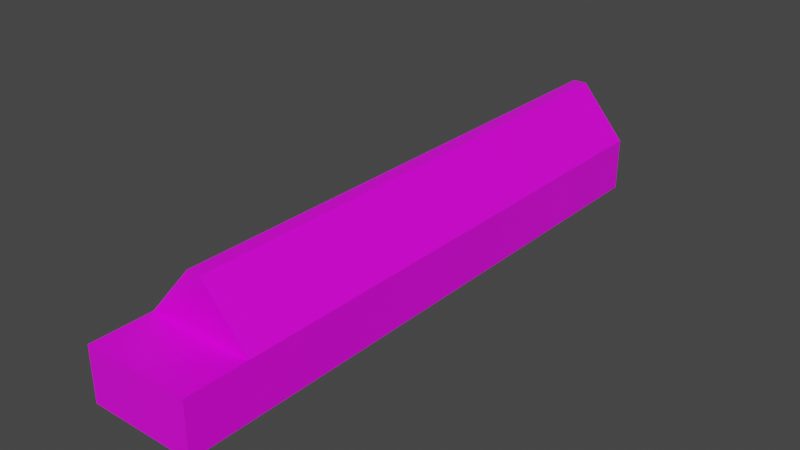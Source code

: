 # Source: medium.blend  (saved by Blender 4.4.30; exported with 4.5.12 LTS)
import bpy
from mathutils import Matrix  # noqa: F401  (used for matrix-valued properties, if any)

bpy.ops.wm.read_factory_settings(use_empty=True)
scene = bpy.context.scene
scene.name = 'Scene'

# ---- collections
col_collection = bpy.data.collections.new('Collection'); scene.collection.children.link(col_collection)

# ---- images (referenced by path relative to the original .blend; pixels are not part of the script)
import os
ASSET_DIR = os.environ.get("B2B_ASSET_DIR", "")  # directory of the original .blend (textures are referenced by path, not embedded)
HERE = os.path.dirname(os.path.abspath(__file__))  # packed textures are extracted next to this script under _unpacked/

def load_image(name, relpath, width, height, colorspace="sRGB"):
    """Load a texture the original file referenced (path relative to the .blend, or extracted next to this script)."""
    p = next((c for c in (os.path.join(HERE, relpath), os.path.join(ASSET_DIR, relpath)) if relpath and os.path.exists(c)), "")
    if p:
        img = bpy.data.images.load(p, check_existing=True)
        img.name = name
    else:  # same state as the original file: an image datablock whose file is absent (Cycles renders it pink)
        img = bpy.data.images.new(name, width, height)
        img.source = "FILE"
        img.filepath = "//" + (relpath or name)
    img.colorspace_settings.name = colorspace
    return img
img_metalbridgebeam1_jpg = load_image('metalbridgebeam1.jpg', 'metalbridgebeam1.jpg', 1024, 1024, 'sRGB')

# ---- materials (node trees are filled in below, after node groups)
mat_material = bpy.data.materials.new('Material')
mat_material.alpha_threshold = 0.0
mat_material.use_transparent_shadow = False
mat_material.line_color = (0.0, 0.0, 0.0, 1.0)

# ---- material node trees
mat_material.use_nodes = True; mat_material.node_tree.nodes.clear()
_N = mat_material.node_tree.nodes; _L = mat_material.node_tree.links
n0 = _N.new('ShaderNodeOutputMaterial'); n0.name = 'Material Output'; n0.location = (300, 300)
n1 = _N.new('ShaderNodeBsdfPrincipled'); n1.name = 'Principled BSDF'; n1.location = (10, 300)
n1.distribution = 'GGX'
n1.subsurface_method = 'BURLEY'
n1.inputs[2].default_value = 0.4
n1.inputs[3].default_value = 1.45
n1.inputs[27].default_value = (0.0, 0.0, 0.0, 1.0)
n1.inputs[28].default_value = 1.0
n2 = _N.new('ShaderNodeTexImage'); n2.name = 'Image Texture'; n2.location = (-407, 296)
n2.image = img_metalbridgebeam1_jpg
_L.new(n1.outputs[0], n0.inputs[0])
_L.new(n2.outputs[0], n1.inputs[0])
n0.is_active_output = True

# ---- world
world_world = bpy.data.worlds.new('World'); scene.world = world_world
world_world.use_nodes = True; world_world.node_tree.nodes.clear()
_N = world_world.node_tree.nodes; _L = world_world.node_tree.links
n0 = _N.new('ShaderNodeOutputWorld'); n0.name = 'World Output'; n0.location = (300, 300)
n1 = _N.new('ShaderNodeBackground'); n1.name = 'Background'; n1.location = (10, 300)
n1.inputs[0].default_value = (0.05088, 0.05088, 0.05088, 1.0)
_L.new(n1.outputs[0], n0.inputs[0])
n0.is_active_output = True
world_world.color = (0.05088, 0.05088, 0.05088)
world_world.use_sun_shadow = False
world_world.sun_shadow_jitter_overblur = 0.0

# ---- meshes
me_cube = bpy.data.meshes.new('Cube')
me_cube.from_pydata([(0.04324, 1.822, 0.3282), (0.3282, 1.822, -0.3282), (0.04324, -1.444, 0.3282), (-0.04324, 1.822, 0.3282), (-0.3282, 1.822, -0.3282), (-0.04324, -1.444, 0.3282), (0.3282, 1.822, 0.0), (-0.3282, -1.444, 0.0), (0.3282, -1.444, 0.0), (-0.3282, 1.822, 0.0), (0.3282, -1.822, -0.3282), (-0.3282, -1.822, -0.3282), (-0.3282, -1.822, 0.0), (0.3282, -1.822, 0.0)], [], [(4, 1, 10, 11), (7, 5, 3, 9), (8, 2, 5, 7), (6, 0, 2, 8), (4, 9, 3, 0, 6, 1), (10, 13, 12, 11), (1, 6, 8, 13, 10), (11, 12, 7, 9, 4), (3, 5, 2, 0), (7, 12, 13, 8)])
_uv = me_cube.uv_layers.new(name='UVMap')
_uv.uv.foreach_set('vector', [0.125, 0.5, 0.375, 0.5, 0.375, 0.75, 0.125, 0.75, 0.5, 0.0, 0.625, 0.0, 0.625, 0.25, 0.5, 0.25, 0.5, 0.75, 0.625, 0.75, 0.625, 1.0, 0.5, 1.0, 0.5, 0.5, 0.625, 0.5, 0.625, 0.75, 0.5, 0.75, 0.375, 0.25, 0.5, 0.25, 0.625, 0.25, 0.625, 0.5, 0.5, 0.5, 0.375, 0.5, 0.375, 0.75, 0.5, 0.75, 0.5, 1.0, 0.375, 1.0, 0.375, 0.5, 0.5, 0.5, 0.5, 0.75, 0.5, 0.75, 0.375, 0.75, 0.375, 0.0, 0.5, 0.0, 0.5, 0.0, 0.5, 0.25, 0.375, 0.25, 0.875, 0.5, 0.875, 0.75, 0.625, 0.75, 0.625, 0.5, 0.5, 1.0, 0.5, 1.0, 0.5, 0.75, 0.5, 0.75])
me_cube.materials.append(mat_material)
me_cube.use_remesh_preserve_volume = False
me_cube.use_remesh_preserve_attributes = False
me_cube.use_mirror_vertex_groups = False
me_cube.update()

# ---- objects
ob_model = bpy.data.objects.new('model', me_cube)

# ---- transforms, parenting, visibility, modifiers, constraints
ob_model.location = (0.0, 0.0, 0.0)
ob_model.lock_rotations_4d = False
ob_model.empty_display_type = 'ARROWS'
ob_model.lineart.crease_threshold = 0.0

# ---- collection membership
col_collection.objects.link(ob_model)

# ---- scene / render settings (as saved in the file)
scene.frame_start = 1; scene.frame_end = 250; scene.frame_set(0)
scene.render.engine = 'BLENDER_EEVEE_NEXT'
scene.cycles.use_denoising = False
scene.cycles.samples = 128
scene.cycles.sampling_pattern = 'TABULATED_SOBOL'
scene.cycles.use_adaptive_sampling = False
scene.cycles.use_light_tree = False
scene.view_settings.view_transform = 'Filmic'
bpy.context.view_layer.update()

# ---- added for rendering (the .blend has no active camera and no usable light): camera, sun
cam_auto = bpy.data.cameras.new('AutoCamera')
cam_auto.lens = 50.0
cam_auto.sensor_width = 36.0
cam_auto.clip_end = 1000.0
ob_auto_camera = bpy.data.objects.new('AutoCamera', cam_auto)
scene.collection.objects.link(ob_auto_camera)
ob_auto_camera.location = (3.47896, -4.17475, 2.78317)
ob_auto_camera.rotation_euler = (1.09748, -7.21219e-08, 0.694738)
scene.camera = ob_auto_camera
light_auto_sun = bpy.data.lights.new('AutoSun', 'SUN')
light_auto_sun.energy = 3.0
light_auto_sun.angle = 0.0523599
ob_auto_sun = bpy.data.objects.new('AutoSun', light_auto_sun)
scene.collection.objects.link(ob_auto_sun)
ob_auto_sun.rotation_euler = (0.872665, 0.174533, 0.523599)
bpy.context.view_layer.update()
